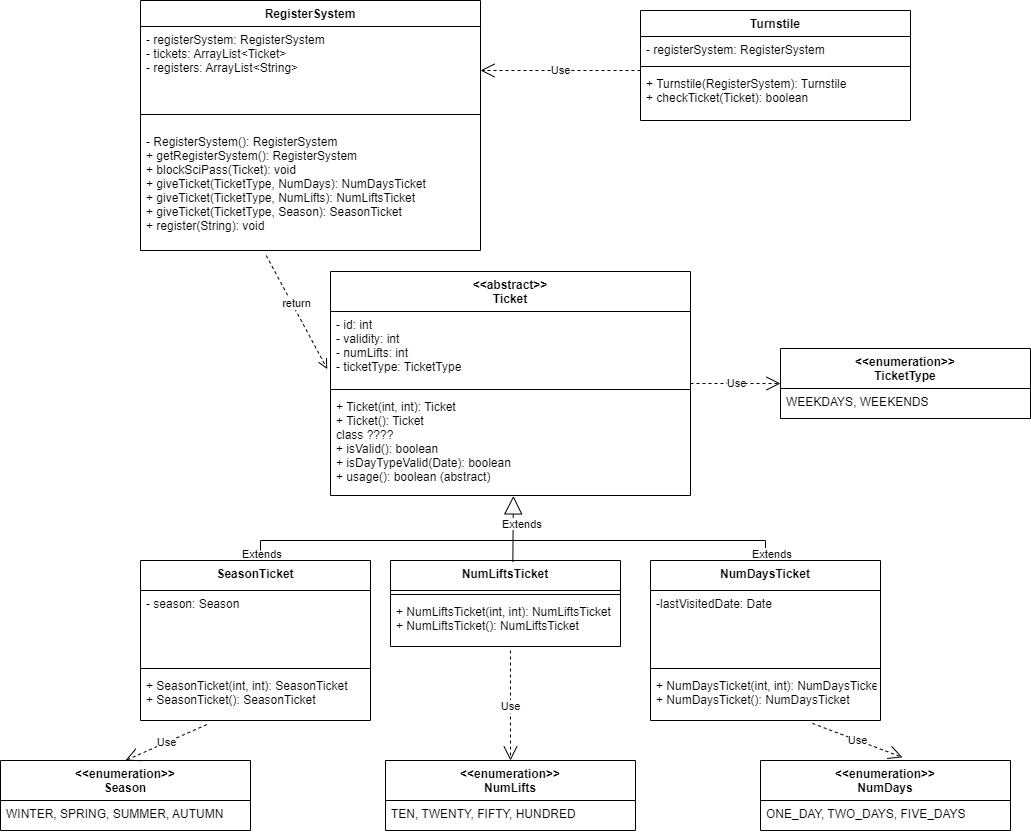

The diagram above was exported from draw.io. Its source (the exported page's mxGraphModel, read from the mxfile embedded in the PNG):
<mxGraphModel dx="2041" dy="636" grid="1" gridSize="10" guides="1" tooltips="1" connect="1" arrows="1" fold="1" page="1" pageScale="1" pageWidth="827" pageHeight="1169" math="0" shadow="0">
  <root>
    <mxCell id="WIyWlLk6GJQsqaUBKTNV-0" />
    <mxCell id="WIyWlLk6GJQsqaUBKTNV-1" parent="WIyWlLk6GJQsqaUBKTNV-0" />
    <mxCell id="mwTeg1BqbeIIigRSEIAR-1" value="Turnstile" style="swimlane;fontStyle=1;align=center;verticalAlign=top;childLayout=stackLayout;horizontal=1;startSize=26;horizontalStack=0;resizeParent=1;resizeParentMax=0;resizeLast=0;collapsible=1;marginBottom=0;" parent="WIyWlLk6GJQsqaUBKTNV-1" vertex="1">
      <mxGeometry x="530" y="100" width="270" height="110" as="geometry">
        <mxRectangle x="390" y="320" width="80" height="26" as="alternateBounds" />
      </mxGeometry>
    </mxCell>
    <mxCell id="mwTeg1BqbeIIigRSEIAR-2" value="- registerSystem: RegisterSystem" style="text;strokeColor=none;fillColor=none;align=left;verticalAlign=top;spacingLeft=4;spacingRight=4;overflow=hidden;rotatable=0;points=[[0,0.5],[1,0.5]];portConstraint=eastwest;" parent="mwTeg1BqbeIIigRSEIAR-1" vertex="1">
      <mxGeometry y="26" width="270" height="26" as="geometry" />
    </mxCell>
    <mxCell id="mwTeg1BqbeIIigRSEIAR-3" value="" style="line;strokeWidth=1;fillColor=none;align=left;verticalAlign=middle;spacingTop=-1;spacingLeft=3;spacingRight=3;rotatable=0;labelPosition=right;points=[];portConstraint=eastwest;" parent="mwTeg1BqbeIIigRSEIAR-1" vertex="1">
      <mxGeometry y="52" width="270" height="8" as="geometry" />
    </mxCell>
    <mxCell id="mwTeg1BqbeIIigRSEIAR-4" value="+ Turnstile(RegisterSystem): Turnstile&#10;+ checkTicket(Ticket): boolean" style="text;strokeColor=none;fillColor=none;align=left;verticalAlign=top;spacingLeft=4;spacingRight=4;overflow=hidden;rotatable=0;points=[[0,0.5],[1,0.5]];portConstraint=eastwest;" parent="mwTeg1BqbeIIigRSEIAR-1" vertex="1">
      <mxGeometry y="60" width="270" height="50" as="geometry" />
    </mxCell>
    <mxCell id="EfKsBXkE4SYJ0G7g-Vmz-0" value="RegisterSystem" style="swimlane;fontStyle=1;align=center;verticalAlign=top;childLayout=stackLayout;horizontal=1;startSize=26;horizontalStack=0;resizeParent=1;resizeParentMax=0;resizeLast=0;collapsible=1;marginBottom=0;" vertex="1" parent="WIyWlLk6GJQsqaUBKTNV-1">
      <mxGeometry x="30" y="90" width="340" height="250" as="geometry" />
    </mxCell>
    <mxCell id="EfKsBXkE4SYJ0G7g-Vmz-1" value="- registerSystem: RegisterSystem&#10;- tickets: ArrayList&lt;Ticket&gt;&#10;- registers: ArrayList&lt;String&gt; " style="text;strokeColor=none;fillColor=none;align=left;verticalAlign=top;spacingLeft=4;spacingRight=4;overflow=hidden;rotatable=0;points=[[0,0.5],[1,0.5]];portConstraint=eastwest;" vertex="1" parent="EfKsBXkE4SYJ0G7g-Vmz-0">
      <mxGeometry y="26" width="340" height="74" as="geometry" />
    </mxCell>
    <mxCell id="EfKsBXkE4SYJ0G7g-Vmz-2" value="" style="line;strokeWidth=1;fillColor=none;align=left;verticalAlign=middle;spacingTop=-1;spacingLeft=3;spacingRight=3;rotatable=0;labelPosition=right;points=[];portConstraint=eastwest;" vertex="1" parent="EfKsBXkE4SYJ0G7g-Vmz-0">
      <mxGeometry y="100" width="340" height="28" as="geometry" />
    </mxCell>
    <mxCell id="EfKsBXkE4SYJ0G7g-Vmz-3" value="- RegisterSystem(): RegisterSystem&#10;+ getRegisterSystem(): RegisterSystem&#10;+ blockSciPass(Ticket): void&#10;+ giveTicket(TicketType, NumDays): NumDaysTicket&#10;+ giveTicket(TicketType, NumLifts): NumLiftsTicket&#10;+ giveTicket(TicketType, Season): SeasonTicket&#10;+ register(String): void" style="text;strokeColor=none;fillColor=none;align=left;verticalAlign=top;spacingLeft=4;spacingRight=4;overflow=hidden;rotatable=0;points=[[0,0.5],[1,0.5]];portConstraint=eastwest;" vertex="1" parent="EfKsBXkE4SYJ0G7g-Vmz-0">
      <mxGeometry y="128" width="340" height="122" as="geometry" />
    </mxCell>
    <mxCell id="EfKsBXkE4SYJ0G7g-Vmz-4" value="&lt;&lt;abstract&gt;&gt;&#10;Ticket" style="swimlane;fontStyle=1;align=center;verticalAlign=top;childLayout=stackLayout;horizontal=1;startSize=40;horizontalStack=0;resizeParent=1;resizeParentMax=0;resizeLast=0;collapsible=1;marginBottom=0;" vertex="1" parent="WIyWlLk6GJQsqaUBKTNV-1">
      <mxGeometry x="220" y="361" width="360" height="224" as="geometry" />
    </mxCell>
    <mxCell id="EfKsBXkE4SYJ0G7g-Vmz-5" value="- id: int&#10;- validity: int&#10;- numLifts: int&#10;- ticketType: TicketType" style="text;strokeColor=none;fillColor=none;align=left;verticalAlign=top;spacingLeft=4;spacingRight=4;overflow=hidden;rotatable=0;points=[[0,0.5],[1,0.5]];portConstraint=eastwest;" vertex="1" parent="EfKsBXkE4SYJ0G7g-Vmz-4">
      <mxGeometry y="40" width="360" height="74" as="geometry" />
    </mxCell>
    <mxCell id="EfKsBXkE4SYJ0G7g-Vmz-6" value="" style="line;strokeWidth=1;fillColor=none;align=left;verticalAlign=middle;spacingTop=-1;spacingLeft=3;spacingRight=3;rotatable=0;labelPosition=right;points=[];portConstraint=eastwest;" vertex="1" parent="EfKsBXkE4SYJ0G7g-Vmz-4">
      <mxGeometry y="114" width="360" height="8" as="geometry" />
    </mxCell>
    <mxCell id="EfKsBXkE4SYJ0G7g-Vmz-7" value="+ Ticket(int, int): Ticket&#10;+ Ticket(): Ticket&#10;class ????&#10;+ isValid(): boolean&#10;+ isDayTypeValid(Date): boolean&#10;+ usage(): boolean (abstract)&#10;    " style="text;strokeColor=none;fillColor=none;align=left;verticalAlign=top;spacingLeft=4;spacingRight=4;overflow=hidden;rotatable=0;points=[[0,0.5],[1,0.5]];portConstraint=eastwest;" vertex="1" parent="EfKsBXkE4SYJ0G7g-Vmz-4">
      <mxGeometry y="122" width="360" height="102" as="geometry" />
    </mxCell>
    <mxCell id="EfKsBXkE4SYJ0G7g-Vmz-8" value="SeasonTicket" style="swimlane;fontStyle=1;align=center;verticalAlign=top;childLayout=stackLayout;horizontal=1;startSize=30;horizontalStack=0;resizeParent=1;resizeParentMax=0;resizeLast=0;collapsible=1;marginBottom=0;" vertex="1" parent="WIyWlLk6GJQsqaUBKTNV-1">
      <mxGeometry x="30" y="650" width="230" height="160" as="geometry" />
    </mxCell>
    <mxCell id="EfKsBXkE4SYJ0G7g-Vmz-9" value="- season: Season" style="text;strokeColor=none;fillColor=none;align=left;verticalAlign=top;spacingLeft=4;spacingRight=4;overflow=hidden;rotatable=0;points=[[0,0.5],[1,0.5]];portConstraint=eastwest;" vertex="1" parent="EfKsBXkE4SYJ0G7g-Vmz-8">
      <mxGeometry y="30" width="230" height="74" as="geometry" />
    </mxCell>
    <mxCell id="EfKsBXkE4SYJ0G7g-Vmz-10" value="" style="line;strokeWidth=1;fillColor=none;align=left;verticalAlign=middle;spacingTop=-1;spacingLeft=3;spacingRight=3;rotatable=0;labelPosition=right;points=[];portConstraint=eastwest;" vertex="1" parent="EfKsBXkE4SYJ0G7g-Vmz-8">
      <mxGeometry y="104" width="230" height="8" as="geometry" />
    </mxCell>
    <mxCell id="EfKsBXkE4SYJ0G7g-Vmz-11" value="+ SeasonTicket(int, int): SeasonTicket&#10;+ SeasonTicket(): SeasonTicket    " style="text;strokeColor=none;fillColor=none;align=left;verticalAlign=top;spacingLeft=4;spacingRight=4;overflow=hidden;rotatable=0;points=[[0,0.5],[1,0.5]];portConstraint=eastwest;" vertex="1" parent="EfKsBXkE4SYJ0G7g-Vmz-8">
      <mxGeometry y="112" width="230" height="48" as="geometry" />
    </mxCell>
    <mxCell id="EfKsBXkE4SYJ0G7g-Vmz-12" value="NumLiftsTicket" style="swimlane;fontStyle=1;align=center;verticalAlign=top;childLayout=stackLayout;horizontal=1;startSize=30;horizontalStack=0;resizeParent=1;resizeParentMax=0;resizeLast=0;collapsible=1;marginBottom=0;" vertex="1" parent="WIyWlLk6GJQsqaUBKTNV-1">
      <mxGeometry x="280" y="650" width="230" height="86" as="geometry" />
    </mxCell>
    <mxCell id="EfKsBXkE4SYJ0G7g-Vmz-14" value="" style="line;strokeWidth=1;fillColor=none;align=left;verticalAlign=middle;spacingTop=-1;spacingLeft=3;spacingRight=3;rotatable=0;labelPosition=right;points=[];portConstraint=eastwest;" vertex="1" parent="EfKsBXkE4SYJ0G7g-Vmz-12">
      <mxGeometry y="30" width="230" height="8" as="geometry" />
    </mxCell>
    <mxCell id="EfKsBXkE4SYJ0G7g-Vmz-15" value="+ NumLiftsTicket(int, int): NumLiftsTicket&#10;+ NumLiftsTicket(): NumLiftsTicket" style="text;strokeColor=none;fillColor=none;align=left;verticalAlign=top;spacingLeft=4;spacingRight=4;overflow=hidden;rotatable=0;points=[[0,0.5],[1,0.5]];portConstraint=eastwest;" vertex="1" parent="EfKsBXkE4SYJ0G7g-Vmz-12">
      <mxGeometry y="38" width="230" height="48" as="geometry" />
    </mxCell>
    <mxCell id="EfKsBXkE4SYJ0G7g-Vmz-16" value="NumDaysTicket" style="swimlane;fontStyle=1;align=center;verticalAlign=top;childLayout=stackLayout;horizontal=1;startSize=30;horizontalStack=0;resizeParent=1;resizeParentMax=0;resizeLast=0;collapsible=1;marginBottom=0;" vertex="1" parent="WIyWlLk6GJQsqaUBKTNV-1">
      <mxGeometry x="540" y="650" width="230" height="160" as="geometry" />
    </mxCell>
    <mxCell id="EfKsBXkE4SYJ0G7g-Vmz-17" value="-lastVisitedDate: Date" style="text;strokeColor=none;fillColor=none;align=left;verticalAlign=top;spacingLeft=4;spacingRight=4;overflow=hidden;rotatable=0;points=[[0,0.5],[1,0.5]];portConstraint=eastwest;" vertex="1" parent="EfKsBXkE4SYJ0G7g-Vmz-16">
      <mxGeometry y="30" width="230" height="74" as="geometry" />
    </mxCell>
    <mxCell id="EfKsBXkE4SYJ0G7g-Vmz-18" value="" style="line;strokeWidth=1;fillColor=none;align=left;verticalAlign=middle;spacingTop=-1;spacingLeft=3;spacingRight=3;rotatable=0;labelPosition=right;points=[];portConstraint=eastwest;" vertex="1" parent="EfKsBXkE4SYJ0G7g-Vmz-16">
      <mxGeometry y="104" width="230" height="8" as="geometry" />
    </mxCell>
    <mxCell id="EfKsBXkE4SYJ0G7g-Vmz-19" value="+ NumDaysTicket(int, int): NumDaysTicket&#10;+ NumDaysTicket(): NumDaysTicket" style="text;strokeColor=none;fillColor=none;align=left;verticalAlign=top;spacingLeft=4;spacingRight=4;overflow=hidden;rotatable=0;points=[[0,0.5],[1,0.5]];portConstraint=eastwest;" vertex="1" parent="EfKsBXkE4SYJ0G7g-Vmz-16">
      <mxGeometry y="112" width="230" height="48" as="geometry" />
    </mxCell>
    <mxCell id="EfKsBXkE4SYJ0G7g-Vmz-20" value="&lt;&lt;enumeration&gt;&gt;&#10;NumDays" style="swimlane;fontStyle=1;align=center;verticalAlign=top;childLayout=stackLayout;horizontal=1;startSize=40;horizontalStack=0;resizeParent=1;resizeParentMax=0;resizeLast=0;collapsible=1;marginBottom=0;" vertex="1" parent="WIyWlLk6GJQsqaUBKTNV-1">
      <mxGeometry x="650" y="850" width="250" height="70" as="geometry" />
    </mxCell>
    <mxCell id="EfKsBXkE4SYJ0G7g-Vmz-21" value="ONE_DAY, TWO_DAYS, FIVE_DAYS" style="text;strokeColor=none;fillColor=none;align=left;verticalAlign=top;spacingLeft=4;spacingRight=4;overflow=hidden;rotatable=0;points=[[0,0.5],[1,0.5]];portConstraint=eastwest;" vertex="1" parent="EfKsBXkE4SYJ0G7g-Vmz-20">
      <mxGeometry y="40" width="250" height="30" as="geometry" />
    </mxCell>
    <mxCell id="EfKsBXkE4SYJ0G7g-Vmz-24" value="&lt;&lt;enumeration&gt;&gt;&#10;NumLifts" style="swimlane;fontStyle=1;align=center;verticalAlign=top;childLayout=stackLayout;horizontal=1;startSize=40;horizontalStack=0;resizeParent=1;resizeParentMax=0;resizeLast=0;collapsible=1;marginBottom=0;" vertex="1" parent="WIyWlLk6GJQsqaUBKTNV-1">
      <mxGeometry x="275" y="850" width="250" height="70" as="geometry" />
    </mxCell>
    <mxCell id="EfKsBXkE4SYJ0G7g-Vmz-25" value="TEN, TWENTY, FIFTY, HUNDRED" style="text;strokeColor=none;fillColor=none;align=left;verticalAlign=top;spacingLeft=4;spacingRight=4;overflow=hidden;rotatable=0;points=[[0,0.5],[1,0.5]];portConstraint=eastwest;" vertex="1" parent="EfKsBXkE4SYJ0G7g-Vmz-24">
      <mxGeometry y="40" width="250" height="30" as="geometry" />
    </mxCell>
    <mxCell id="EfKsBXkE4SYJ0G7g-Vmz-26" value="&lt;&lt;enumeration&gt;&gt;&#10;Season" style="swimlane;fontStyle=1;align=center;verticalAlign=top;childLayout=stackLayout;horizontal=1;startSize=40;horizontalStack=0;resizeParent=1;resizeParentMax=0;resizeLast=0;collapsible=1;marginBottom=0;" vertex="1" parent="WIyWlLk6GJQsqaUBKTNV-1">
      <mxGeometry x="-110" y="850" width="250" height="70" as="geometry" />
    </mxCell>
    <mxCell id="EfKsBXkE4SYJ0G7g-Vmz-27" value="WINTER, SPRING, SUMMER, AUTUMN" style="text;strokeColor=none;fillColor=none;align=left;verticalAlign=top;spacingLeft=4;spacingRight=4;overflow=hidden;rotatable=0;points=[[0,0.5],[1,0.5]];portConstraint=eastwest;" vertex="1" parent="EfKsBXkE4SYJ0G7g-Vmz-26">
      <mxGeometry y="40" width="250" height="30" as="geometry" />
    </mxCell>
    <mxCell id="EfKsBXkE4SYJ0G7g-Vmz-28" value="&lt;&lt;enumeration&gt;&gt;&#10;TicketType" style="swimlane;fontStyle=1;align=center;verticalAlign=top;childLayout=stackLayout;horizontal=1;startSize=40;horizontalStack=0;resizeParent=1;resizeParentMax=0;resizeLast=0;collapsible=1;marginBottom=0;" vertex="1" parent="WIyWlLk6GJQsqaUBKTNV-1">
      <mxGeometry x="670" y="438" width="250" height="70" as="geometry" />
    </mxCell>
    <mxCell id="EfKsBXkE4SYJ0G7g-Vmz-29" value="WEEKDAYS, WEEKENDS" style="text;strokeColor=none;fillColor=none;align=left;verticalAlign=top;spacingLeft=4;spacingRight=4;overflow=hidden;rotatable=0;points=[[0,0.5],[1,0.5]];portConstraint=eastwest;" vertex="1" parent="EfKsBXkE4SYJ0G7g-Vmz-28">
      <mxGeometry y="40" width="250" height="30" as="geometry" />
    </mxCell>
    <mxCell id="EfKsBXkE4SYJ0G7g-Vmz-32" value="" style="endArrow=block;endSize=16;endFill=0;html=1;rounded=0;exitX=0.532;exitY=0.017;exitDx=0;exitDy=0;exitPerimeter=0;entryX=0.508;entryY=1.004;entryDx=0;entryDy=0;entryPerimeter=0;" edge="1" parent="WIyWlLk6GJQsqaUBKTNV-1" source="EfKsBXkE4SYJ0G7g-Vmz-12" target="EfKsBXkE4SYJ0G7g-Vmz-7">
      <mxGeometry width="160" relative="1" as="geometry">
        <mxPoint x="400" y="640" as="sourcePoint" />
        <mxPoint x="402" y="590" as="targetPoint" />
      </mxGeometry>
    </mxCell>
    <mxCell id="EfKsBXkE4SYJ0G7g-Vmz-33" value="" style="endArrow=none;endFill=0;html=1;edgeStyle=orthogonalEdgeStyle;align=left;verticalAlign=top;rounded=0;entryX=0.5;entryY=0;entryDx=0;entryDy=0;" edge="1" parent="WIyWlLk6GJQsqaUBKTNV-1" target="EfKsBXkE4SYJ0G7g-Vmz-16">
      <mxGeometry x="-1" relative="1" as="geometry">
        <mxPoint x="150" y="630" as="sourcePoint" />
        <mxPoint x="400" y="630" as="targetPoint" />
      </mxGeometry>
    </mxCell>
    <mxCell id="EfKsBXkE4SYJ0G7g-Vmz-36" value="" style="endArrow=none;endFill=0;html=1;edgeStyle=orthogonalEdgeStyle;align=left;verticalAlign=top;rounded=0;startArrow=none;" edge="1" parent="WIyWlLk6GJQsqaUBKTNV-1" source="EfKsBXkE4SYJ0G7g-Vmz-44">
      <mxGeometry x="-1" relative="1" as="geometry">
        <mxPoint x="150" y="640.0000000000001" as="sourcePoint" />
        <mxPoint x="150" y="630" as="targetPoint" />
        <Array as="points">
          <mxPoint x="150" y="650" />
        </Array>
      </mxGeometry>
    </mxCell>
    <mxCell id="EfKsBXkE4SYJ0G7g-Vmz-38" value="Use" style="endArrow=open;endSize=12;dashed=1;html=1;rounded=0;shadow=0;" edge="1" parent="WIyWlLk6GJQsqaUBKTNV-1">
      <mxGeometry width="160" relative="1" as="geometry">
        <mxPoint x="530" y="160" as="sourcePoint" />
        <mxPoint x="370" y="160" as="targetPoint" />
      </mxGeometry>
    </mxCell>
    <mxCell id="EfKsBXkE4SYJ0G7g-Vmz-40" value="return" style="html=1;verticalAlign=bottom;endArrow=open;dashed=1;endSize=8;rounded=0;shadow=0;exitX=0.37;exitY=1.042;exitDx=0;exitDy=0;exitPerimeter=0;entryX=-0.009;entryY=0.778;entryDx=0;entryDy=0;entryPerimeter=0;" edge="1" parent="WIyWlLk6GJQsqaUBKTNV-1" source="EfKsBXkE4SYJ0G7g-Vmz-3" target="EfKsBXkE4SYJ0G7g-Vmz-5">
      <mxGeometry relative="1" as="geometry">
        <mxPoint x="180" y="410" as="sourcePoint" />
        <mxPoint x="100" y="410" as="targetPoint" />
      </mxGeometry>
    </mxCell>
    <mxCell id="EfKsBXkE4SYJ0G7g-Vmz-43" value="&lt;span style=&quot;color: rgb(0, 0, 0); font-family: helvetica; font-size: 11px; font-style: normal; font-weight: 400; letter-spacing: normal; text-align: center; text-indent: 0px; text-transform: none; word-spacing: 0px; background-color: rgb(255, 255, 255); display: inline; float: none;&quot;&gt;Extends&lt;/span&gt;" style="text;whiteSpace=wrap;html=1;" vertex="1" parent="WIyWlLk6GJQsqaUBKTNV-1">
      <mxGeometry x="390" y="600" width="81" height="40" as="geometry" />
    </mxCell>
    <mxCell id="EfKsBXkE4SYJ0G7g-Vmz-44" value="&lt;span style=&quot;color: rgb(0, 0, 0); font-family: helvetica; font-size: 11px; font-style: normal; font-weight: 400; letter-spacing: normal; text-align: center; text-indent: 0px; text-transform: none; word-spacing: 0px; background-color: rgb(255, 255, 255); display: inline; float: none;&quot;&gt;Extends&lt;/span&gt;" style="text;whiteSpace=wrap;html=1;" vertex="1" parent="WIyWlLk6GJQsqaUBKTNV-1">
      <mxGeometry x="130" y="630" width="81" height="40" as="geometry" />
    </mxCell>
    <mxCell id="EfKsBXkE4SYJ0G7g-Vmz-45" value="" style="endArrow=none;endFill=0;html=1;edgeStyle=orthogonalEdgeStyle;align=left;verticalAlign=top;rounded=0;" edge="1" parent="WIyWlLk6GJQsqaUBKTNV-1" target="EfKsBXkE4SYJ0G7g-Vmz-44">
      <mxGeometry x="-1" relative="1" as="geometry">
        <mxPoint x="150" y="640" as="sourcePoint" />
        <mxPoint x="150" y="630" as="targetPoint" />
        <Array as="points">
          <mxPoint x="150" y="650" />
        </Array>
      </mxGeometry>
    </mxCell>
    <mxCell id="EfKsBXkE4SYJ0G7g-Vmz-46" value="&lt;span style=&quot;color: rgb(0, 0, 0); font-family: helvetica; font-size: 11px; font-style: normal; font-weight: 400; letter-spacing: normal; text-align: center; text-indent: 0px; text-transform: none; word-spacing: 0px; background-color: rgb(255, 255, 255); display: inline; float: none;&quot;&gt;Extends&lt;/span&gt;" style="text;whiteSpace=wrap;html=1;" vertex="1" parent="WIyWlLk6GJQsqaUBKTNV-1">
      <mxGeometry x="640" y="630" width="81" height="40" as="geometry" />
    </mxCell>
    <mxCell id="EfKsBXkE4SYJ0G7g-Vmz-49" value="Use" style="endArrow=open;endSize=12;dashed=1;html=1;rounded=0;shadow=0;entryX=0.5;entryY=0;entryDx=0;entryDy=0;exitX=0.288;exitY=1.085;exitDx=0;exitDy=0;exitPerimeter=0;" edge="1" parent="WIyWlLk6GJQsqaUBKTNV-1" source="EfKsBXkE4SYJ0G7g-Vmz-11" target="EfKsBXkE4SYJ0G7g-Vmz-26">
      <mxGeometry width="160" relative="1" as="geometry">
        <mxPoint x="70" y="820" as="sourcePoint" />
        <mxPoint x="230" y="820" as="targetPoint" />
      </mxGeometry>
    </mxCell>
    <mxCell id="EfKsBXkE4SYJ0G7g-Vmz-52" value="Use" style="endArrow=open;endSize=12;dashed=1;html=1;rounded=0;shadow=0;entryX=0.5;entryY=0;entryDx=0;entryDy=0;" edge="1" parent="WIyWlLk6GJQsqaUBKTNV-1" target="EfKsBXkE4SYJ0G7g-Vmz-24">
      <mxGeometry width="160" relative="1" as="geometry">
        <mxPoint x="400" y="740" as="sourcePoint" />
        <mxPoint x="510" y="780" as="targetPoint" />
      </mxGeometry>
    </mxCell>
    <mxCell id="EfKsBXkE4SYJ0G7g-Vmz-53" value="Use" style="endArrow=open;endSize=12;dashed=1;html=1;rounded=0;shadow=0;exitX=0.704;exitY=1.061;exitDx=0;exitDy=0;exitPerimeter=0;entryX=0.568;entryY=-0.045;entryDx=0;entryDy=0;entryPerimeter=0;" edge="1" parent="WIyWlLk6GJQsqaUBKTNV-1" source="EfKsBXkE4SYJ0G7g-Vmz-19" target="EfKsBXkE4SYJ0G7g-Vmz-20">
      <mxGeometry width="160" relative="1" as="geometry">
        <mxPoint x="710" y="830" as="sourcePoint" />
        <mxPoint x="870" y="830" as="targetPoint" />
      </mxGeometry>
    </mxCell>
    <mxCell id="EfKsBXkE4SYJ0G7g-Vmz-57" value="Use" style="endArrow=open;endSize=12;dashed=1;html=1;rounded=0;shadow=0;entryX=0;entryY=0.5;entryDx=0;entryDy=0;" edge="1" parent="WIyWlLk6GJQsqaUBKTNV-1" target="EfKsBXkE4SYJ0G7g-Vmz-28">
      <mxGeometry width="160" relative="1" as="geometry">
        <mxPoint x="580" y="473" as="sourcePoint" />
        <mxPoint x="740" y="470" as="targetPoint" />
      </mxGeometry>
    </mxCell>
  </root>
</mxGraphModel>